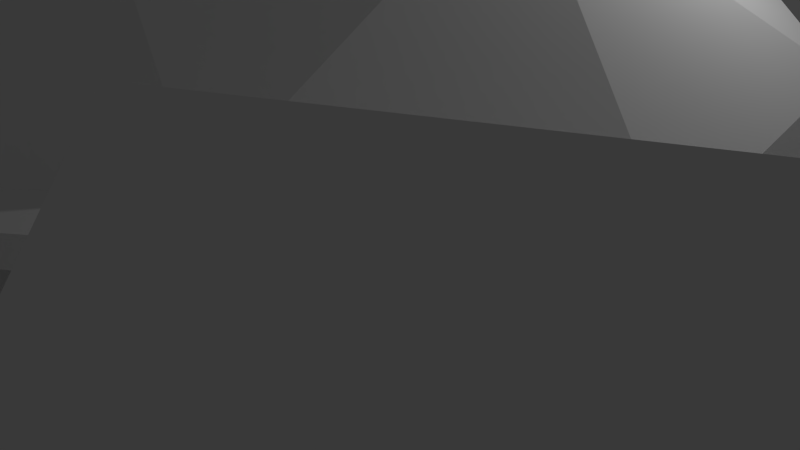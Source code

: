 # Source: waterbear.blend  (saved by Blender 2.70.0; exported with 4.5.12 LTS)
import bpy
from mathutils import Matrix  # noqa: F401  (used for matrix-valued properties, if any)

bpy.ops.wm.read_factory_settings(use_empty=True)
scene = bpy.context.scene
scene.name = 'Scene'

# ---- collections
col_collection_1 = bpy.data.collections.new('Collection 1'); scene.collection.children.link(col_collection_1)

# ---- world
world_world = bpy.data.worlds.new('World'); scene.world = world_world
world_world.color = (0.05088, 0.05088, 0.05088)
world_world.use_sun_shadow = False
world_world.sun_shadow_jitter_overblur = 0.0
world_world.cycles.sampling_method = 'MANUAL'
world_world.cycles.sample_map_resolution = 256

# ---- cameras
cam_camera = bpy.data.cameras.new('Camera')
cam_camera.clip_end = 100.0
cam_camera.lens = 35.0
cam_camera.sensor_width = 32.0
cam_camera.sensor_height = 18.0
cam_camera.ortho_scale = 7.314
cam_camera.dof.focus_distance = 0.0
cam_camera.dof.aperture_fstop = 128.0

# ---- lights
light_lamp = bpy.data.lights.new('Lamp', 'POINT')
light_lamp.transmission_factor = 0.0
light_lamp.cutoff_distance = 30.0
light_lamp.energy = 100.0
light_lamp.shadow_buffer_clip_start = 1.001
light_lamp.shadow_soft_size = 0.1
light_lamp.shadow_maximum_resolution = 0.006
light_lamp.use_absolute_resolution = True
light_lamp.cycles.use_multiple_importance_sampling = False

# ---- meshes
me_icosphere = bpy.data.meshes.new('Icosphere')
me_icosphere.from_pydata([(0.0, 0.0, -1.0), (0.7236, -0.5257, -0.4472), (-0.2764, -0.8506, -0.4472), (-0.8944, 0.0, -0.4472), (-0.2764, 0.8506, -0.4472), (0.7236, 0.5257, -0.4472), (0.2764, -0.8506, 0.4472), (-0.7236, -0.5257, 0.4472), (-0.7236, 0.5257, 0.4472), (0.2764, 0.8506, 0.4472), (0.5257, 3.267e-10, 0.1065), (0.0, 0.0, 1.0), (-0.1625, -0.5, -0.8507), (0.4253, -0.309, -0.8507), (0.2629, -0.809, -0.5257), (0.8506, 0.0, -0.5257), (0.4253, 0.309, -0.8507), (-0.5257, 0.0, -0.8507), (-0.6882, -0.5, -0.5257), (-0.1625, 0.5, -0.8507), (-0.6882, 0.5, -0.5257), (0.2629, 0.809, -0.5257), (0.9511, -0.309, 0.0), (0.5566, 0.1225, -0.009611), (0.0, -1.0, 0.0), (0.5878, -0.809, 0.0), (-0.9511, -0.309, 0.0), (-0.5878, -0.809, 0.0), (-0.5878, 0.809, 0.0), (-0.9511, 0.309, 0.0), (0.5878, 0.809, 0.0), (0.0, 1.0, 0.0), (0.6882, -0.5, 0.5257), (-0.2629, -0.809, 0.5257), (-0.8506, 0.0, 0.5257), (-0.2629, 0.809, 0.5257), (0.6882, 0.5, 0.5257), (0.1625, -0.5, 0.8507), (0.5257, 0.0, 0.8507), (-0.4253, -0.309, 0.8507), (-0.4253, 0.309, 0.8507), (0.1625, 0.5, 0.8507), (0.5018, -1.363e-10, -0.1493), (0.6893, -0.3438, -0.3066), (0.5566, -0.1225, -0.009611), (0.6713, 0.3241, 0.3516), (0.8944, 0.0, 0.4472), (0.6893, 0.3438, -0.3066), (0.9511, 0.309, 0.0), (0.6713, -0.3241, 0.3516), (0.7236, -0.5257, -0.4472), (0.7236, 0.5257, -0.4472), (0.9051, 6.205e-10, 0.4084), (0.8506, 0.0, -0.5257), (0.9511, -0.309, 0.0), (0.9572, 0.266, -0.001488), (0.6882, -0.5, 0.5257), (0.6882, 0.5, 0.5257), (0.8646, -1.456e-10, -0.4893), (0.7507, -0.4689, -0.419), (0.9572, -0.266, -0.001488), (0.7261, 0.4421, 0.4787), (0.8944, 0.0, 0.4472), (0.7507, 0.4689, -0.419), (0.9511, 0.309, 0.0), (0.7261, -0.4421, 0.4787), (0.8683, -0.5257, -0.4472), (0.8683, 0.5257, -0.4472), (1.05, 6.205e-10, 0.4084), (0.9954, 0.0, -0.5257), (1.096, -0.309, 0.0), (1.102, 0.266, -0.001488), (0.8329, -0.5, 0.5257), (0.8329, 0.5, 0.5257), (1.009, -1.456e-10, -0.4893), (0.8955, -0.4689, -0.419), (1.102, -0.266, -0.001488), (0.8709, 0.4421, 0.4787), (1.039, 0.0, 0.4472), (0.8955, 0.4689, -0.419), (1.096, 0.309, 0.0), (0.8709, -0.4421, 0.4787), (0.7728, -1.068e-10, -0.3581), (0.7045, -0.3114, -0.2904), (0.8407, -0.195, -0.0004659), (0.6923, 0.291, 0.3246), (0.8025, 4.549e-10, 0.3), (0.7045, 0.3114, -0.2904), (0.8407, 0.195, -0.0004659), (0.6923, -0.291, 0.3246), (0.9179, -0.742, -0.6312), (0.9179, 0.742, -0.6312), (0.2867, -1.201, 0.6312), (0.2867, 1.201, 0.6312), (0.2676, -1.142, -0.742), (0.2676, 1.142, -0.742), (1.239, -0.4361, 6.803e-08), (-0.1034, -1.411, 6.803e-08), (0.7262, -1.142, 6.803e-08), (0.7262, 1.142, 6.803e-08), (-0.1034, 1.411, 6.803e-08), (0.8679, -0.7057, 0.742), (0.8679, 0.7057, 0.742), (1.239, 0.4361, 6.803e-08), (0.8971, -0.6965, -0.5925), (0.8971, 0.6965, -0.5925), (0.3046, -1.127, 0.5925), (0.3046, 1.127, 0.5925), (0.2867, -1.072, -0.6965), (0.2867, 1.072, -0.6965), (1.198, -0.4094, 5.109e-08), (-0.06157, -1.325, 5.109e-08), (-0.06157, 1.325, 5.109e-08), (0.8502, -0.6624, 0.6965), (0.8502, 0.6624, 0.6965), (1.198, 0.4094, 5.109e-08), (-1.198, 0.742, -0.6312), (-1.198, -0.742, -0.6312), (-0.5665, 1.201, 0.6312), (-0.5665, -1.201, 0.6312), (-0.5474, 1.142, -0.742), (-0.5474, -1.142, -0.742), (-1.519, 0.4361, 6.803e-08), (-0.1764, 1.411, 6.803e-08), (-1.006, 1.142, 6.803e-08), (-1.006, -1.142, 6.803e-08), (-0.1764, -1.411, 6.803e-08), (-1.148, 0.7057, 0.742), (-1.148, -0.7057, 0.742), (-1.519, -0.4361, 6.803e-08), (-1.177, 0.6965, -0.5925), (-1.177, -0.6965, -0.5925), (-0.5844, 1.127, 0.5925), (-0.5844, -1.127, 0.5925), (-0.5665, 1.072, -0.6965), (-0.5665, -1.072, -0.6965), (-1.478, 0.4094, 5.109e-08), (-0.2182, 1.325, 5.109e-08), (-0.2182, -1.325, 5.109e-08), (-1.13, 0.6624, 0.6965), (-1.13, -0.6624, 0.6965), (-1.478, -0.4094, 5.109e-08)], [], [(0, 13, 12), (1, 13, 15), (0, 12, 17), (0, 17, 19), (0, 19, 16), (83, 42, 44), (2, 14, 24), (3, 18, 26), (4, 20, 28), (5, 21, 30), (1, 22, 25), (2, 24, 27), (3, 26, 29), (4, 28, 31), (5, 30, 48), (6, 32, 37), (7, 33, 39), (8, 34, 40), (9, 35, 41), (46, 36, 38), (12, 14, 2), (12, 13, 14), (13, 1, 14), (15, 16, 5), (15, 13, 16), (13, 0, 16), (17, 18, 3), (17, 12, 18), (12, 2, 18), (19, 20, 4), (19, 17, 20), (17, 3, 20), (16, 21, 5), (16, 19, 21), (19, 4, 21), (44, 23, 10), (44, 42, 23), (42, 87, 23), (24, 25, 6), (24, 14, 25), (14, 1, 25), (26, 27, 7), (26, 18, 27), (18, 2, 27), (28, 29, 8), (28, 20, 29), (20, 3, 29), (30, 31, 9), (30, 21, 31), (21, 4, 31), (25, 32, 6), (25, 22, 32), (44, 10, 89), (27, 33, 7), (27, 24, 33), (24, 6, 33), (29, 34, 8), (29, 26, 34), (26, 7, 34), (31, 35, 9), (31, 28, 35), (28, 8, 35), (23, 85, 10), (48, 30, 36), (30, 9, 36), (37, 38, 11), (37, 32, 38), (32, 46, 38), (39, 37, 11), (39, 33, 37), (33, 6, 37), (40, 39, 11), (40, 34, 39), (34, 7, 39), (41, 40, 11), (41, 35, 40), (35, 8, 40), (38, 41, 11), (38, 36, 41), (36, 9, 41), (46, 32, 56, 62), (5, 48, 64, 51), (82, 43, 59, 58), (22, 1, 50, 54), (86, 45, 61, 52), (88, 47, 63, 55), (48, 36, 57, 64), (1, 15, 53, 50), (50, 53, 69, 66), (65, 52, 68, 81), (57, 62, 78, 73), (61, 55, 71, 77), (51, 64, 80, 67), (56, 54, 70, 72), (58, 59, 75, 74), (52, 61, 77, 68), (45, 88, 55, 61), (32, 22, 54, 56), (49, 86, 52, 65), (36, 46, 62, 57), (47, 82, 58, 63), (15, 5, 51, 53), (43, 84, 60, 59), (84, 49, 65, 60), (74, 75, 66, 69), (75, 76, 70, 66), (68, 77, 73, 78), (79, 74, 69, 67), (71, 79, 67, 80), (81, 68, 78, 72), (76, 81, 72, 70), (77, 71, 80, 73), (63, 58, 74, 79), (59, 60, 76, 75), (64, 57, 73, 80), (62, 56, 72, 78), (53, 51, 67, 69), (60, 65, 81, 76), (54, 50, 66, 70), (55, 63, 79, 71), (42, 83, 43, 82), (83, 44, 84, 43), (10, 85, 45, 86), (87, 42, 82, 47), (23, 87, 47, 88), (89, 10, 86, 49), (44, 89, 49, 84), (85, 23, 88, 45), (91, 95, 99), (90, 96, 98), (91, 99, 103), (97, 98, 92), (97, 94, 98), (94, 90, 98), (99, 100, 93), (99, 95, 100), (98, 101, 92), (98, 96, 101), (103, 99, 102), (99, 93, 102), (103, 102, 114, 115), (101, 96, 110, 113), (100, 95, 109, 112), (94, 97, 111, 108), (102, 93, 107, 114), (97, 92, 106, 111), (91, 103, 115, 105), (90, 94, 108, 104), (92, 101, 113, 106), (93, 100, 112, 107), (96, 90, 104, 110), (95, 91, 105, 109), (109, 105, 115, 114, 107, 112), (110, 104, 108, 111, 106, 113), (117, 121, 125), (116, 122, 124), (117, 125, 129), (123, 124, 118), (123, 120, 124), (120, 116, 124), (125, 126, 119), (125, 121, 126), (124, 127, 118), (124, 122, 127), (129, 125, 128), (125, 119, 128), (129, 128, 140, 141), (127, 122, 136, 139), (126, 121, 135, 138), (120, 123, 137, 134), (128, 119, 133, 140), (123, 118, 132, 137), (117, 129, 141, 131), (116, 120, 134, 130), (118, 127, 139, 132), (119, 126, 138, 133), (122, 116, 130, 136), (121, 117, 131, 135), (135, 131, 141, 140, 133, 138), (136, 130, 134, 137, 132, 139)])
_uv = me_icosphere.uv_layers.new(name='UVMap')
_uv.uv.foreach_set('vector', [0.1322, 0.1974, 0.0507, 0.2154, 0.08237, 0.1237, 0.08074, 0.4997, 0.1276, 0.5457, 0.02819, 0.5457, 0.1322, 0.1974, 0.08237, 0.1237, 0.1818, 0.1237, 0.1322, 0.1974, 0.1818, 0.1237, 0.2116, 0.2154, 0.1322, 0.1974, 0.2116, 0.2154, 0.1306, 0.272, 0.4563, 0.9187, 0.3975, 0.8931, 0.4196, 0.8714, 0.2149, 0.4136, 0.1608, 0.4643, 0.1608, 0.3633, 0.2151, 0.05743, 0.1311, 0.04149, 0.1784, 1.948e-08, 0.327, 0.4932, 0.2795, 0.4181, 0.3741, 0.4227, 0.5677, 0.818, 0.644, 0.8467, 0.5737, 0.9069, 0.08074, 0.4997, 0.0, 0.4643, 0.08197, 0.414, 0.2828, 0.05121, 0.3535, 0.006604, 0.3185, 0.09108, 0.2604, 0.3428, 0.3108, 0.2775, 0.3349, 0.3342, 0.327, 0.4932, 0.3741, 0.4227, 0.4133, 0.509, 0.5677, 0.818, 0.5737, 0.9069, 0.488, 0.8555, 0.08078, 0.3279, 2.572e-05, 0.3633, 0.02825, 0.2813, 0.3816, 0.1437, 0.4116, 0.06098, 0.4692, 0.1432, 0.4412, 0.2775, 0.4116, 0.2241, 0.5042, 0.2218, 0.809, 0.52, 0.8951, 0.5238, 0.848, 0.5858, 0.7152, 0.6627, 0.7508, 0.5823, 0.7929, 0.6697, 0.08237, 0.1237, 0.0, 0.1331, 0.04593, 0.05743, 0.08237, 0.1237, 0.0507, 0.2154, 0.0, 0.1331, 0.1276, 0.5457, 0.08074, 0.4997, 0.1608, 0.4643, 0.5054, 0.7635, 0.6017, 0.758, 0.5677, 0.818, 0.04821, 0.2813, 0.0507, 0.2154, 0.1306, 0.272, 0.0507, 0.2154, 0.1322, 0.1974, 0.1306, 0.272, 0.1818, 0.1237, 0.1311, 0.04149, 0.2151, 0.05743, 0.1818, 0.1237, 0.08237, 0.1237, 0.1311, 0.04149, 0.08237, 0.1237, 0.04593, 0.05743, 0.1311, 0.04149, 0.2604, 0.5016, 0.2795, 0.4181, 0.327, 0.4932, 0.2116, 0.2154, 0.1818, 0.1237, 0.2604, 0.1331, 0.1818, 0.1237, 0.2151, 0.05743, 0.2604, 0.1331, 0.6017, 0.758, 0.644, 0.8467, 0.5677, 0.818, 0.1306, 0.272, 0.2116, 0.2154, 0.2091, 0.2813, 0.2604, 0.5016, 0.327, 0.4932, 0.3431, 0.5578, 0.4196, 0.8714, 0.3874, 0.8688, 0.4014, 0.8513, 0.4196, 0.8714, 0.3975, 0.8931, 0.3874, 0.8688, 0.3608, 0.9042, 0.3027, 0.9224, 0.3434, 0.8798, 0.1608, 0.3633, 0.08197, 0.414, 0.08078, 0.3279, 0.1608, 0.3633, 0.1608, 0.4643, 0.08197, 0.414, 0.1608, 0.4643, 0.08074, 0.4997, 0.08197, 0.414, 0.3185, 0.1919, 0.3185, 0.09108, 0.3816, 0.1437, 0.3185, 0.1919, 0.2604, 0.1375, 0.3185, 0.09108, 0.1311, 0.04149, 0.04593, 0.05743, 0.0789, 0.0, 0.3741, 0.4227, 0.3349, 0.3342, 0.4212, 0.3505, 0.3741, 0.4227, 0.2795, 0.4181, 0.3349, 0.3342, 0.2795, 0.4181, 0.2604, 0.3428, 0.3349, 0.3342, 0.5737, 0.9069, 0.644, 0.9453, 0.5677, 0.9857, 0.5737, 0.9069, 0.644, 0.8467, 0.644, 0.9453, 0.3431, 0.5578, 0.327, 0.4932, 0.4133, 0.509, 0.08197, 0.414, 2.572e-05, 0.3633, 0.08078, 0.3279, 0.08197, 0.414, 0.0, 0.4643, 2.572e-05, 0.3633, 0.4196, 0.8714, 0.4014, 0.8513, 0.4565, 0.8182, 0.3185, 0.09108, 0.4116, 0.06098, 0.3816, 0.1437, 0.3185, 0.09108, 0.3535, 0.006604, 0.4116, 0.06098, 0.1608, 0.3633, 0.08078, 0.3279, 0.1276, 0.2813, 0.3349, 0.3342, 0.4053, 0.282, 0.4212, 0.3505, 0.3535, 0.2705, 0.3185, 0.1919, 0.4116, 0.2241, 0.3185, 0.1919, 0.3816, 0.1437, 0.4116, 0.2241, 0.4133, 0.509, 0.4687, 0.4251, 0.488, 0.4974, 0.4133, 0.509, 0.3741, 0.4227, 0.4687, 0.4251, 0.3741, 0.4227, 0.4212, 0.3505, 0.4687, 0.4251, 0.3434, 0.8798, 0.3135, 0.8225, 0.3608, 0.8624, 0.488, 0.8555, 0.5737, 0.9069, 0.488, 0.9541, 0.5737, 0.9069, 0.5677, 0.9857, 0.488, 0.9541, 0.848, 0.747, 0.7929, 0.6697, 0.8807, 0.6688, 0.848, 0.747, 0.7508, 0.7434, 0.7929, 0.6697, 0.7508, 0.7434, 0.7152, 0.6627, 0.7929, 0.6697, 0.9372, 0.7109, 0.848, 0.747, 0.8807, 0.6688, 0.4692, 0.1432, 0.4116, 0.06098, 0.5042, 0.05871, 0.4116, 0.06098, 0.4412, 0.0, 0.5042, 0.05871, 0.9372, 0.6113, 0.9372, 0.7109, 0.8807, 0.6688, 0.5042, 0.2218, 0.4116, 0.2241, 0.4692, 0.1432, 0.4116, 0.2241, 0.3816, 0.1437, 0.4692, 0.1432, 0.848, 0.5858, 0.9372, 0.6113, 0.8807, 0.6688, 0.848, 0.5858, 0.8951, 0.5238, 0.9372, 0.6113, 0.4687, 0.4251, 0.4212, 0.3505, 0.488, 0.3382, 0.7929, 0.6697, 0.848, 0.5858, 0.8807, 0.6688, 0.7929, 0.6697, 0.7508, 0.5823, 0.848, 0.5858, 0.7508, 0.5823, 0.809, 0.52, 0.848, 0.5858, 0.0, 0.0, 0.0, 0.0, 0.0, 0.0, 0.0, 0.0, 0.0, 0.0, 0.0, 0.0, 0.0, 0.0, 0.0, 0.0, 0.959, 0.8181, 0.959, 0.76, 0.9785, 0.747, 0.9785, 0.8262, 0.0, 0.0, 0.0, 0.0, 0.0, 0.0, 0.0, 0.0, 0.6958, 0.9752, 0.6958, 0.9188, 0.7152, 0.9048, 0.7152, 0.9817, 0.3004, 0.8757, 0.3012, 0.9248, 0.2797, 0.9413, 0.2787, 0.8743, 0.0, 0.0, 0.0, 0.0, 0.0, 0.0, 0.0, 0.0, 0.0, 0.0, 0.0, 0.0, 0.0, 0.0, 0.0, 0.0, 0.9771, 0.3518, 0.9543, 0.4375, 0.9316, 0.4364, 0.9544, 0.3507, 0.9906, 0.5211, 0.9599, 0.5928, 0.9372, 0.5917, 0.9679, 0.52, 0.9802, 0.05123, 0.9447, 0.1317, 0.9227, 0.133, 0.9582, 0.05255, 0.296, 0.7955, 0.2787, 0.8743, 0.2604, 0.8734, 0.2778, 0.7946, 0.2604, 0.5066, 0.2495, 0.58, 0.2311, 0.5794, 0.242, 0.5059, 0.131, 0.9512, 0.1863, 0.8672, 0.2045, 0.8674, 0.1493, 0.9514, 0.9785, 0.8262, 0.9785, 0.747, 1.0, 0.7517, 1.0, 0.831, 0.9599, 0.5928, 0.9906, 0.6626, 0.9679, 0.6615, 0.9372, 0.5917, 0.3132, 0.8179, 0.3004, 0.8757, 0.2787, 0.8743, 0.296, 0.7955, 0.0, 0.0, 0.0, 0.0, 0.0, 0.0, 0.0, 0.0, 0.1164, 0.8541, 0.1164, 0.9044, 0.09751, 0.9148, 0.09751, 0.8462, 0.0, 0.0, 0.0, 0.0, 0.0, 0.0, 0.0, 0.0, 0.9295, 0.8666, 0.959, 0.8181, 0.9785, 0.8262, 0.9383, 0.8925, 0.0, 0.0, 0.0, 0.0, 0.0, 0.0, 0.0, 0.0, 0.459, 0.9217, 0.4556, 0.8697, 0.4758, 0.8702, 0.4804, 0.9412, 0.4556, 0.8697, 0.459, 0.8143, 0.4804, 0.7946, 0.4758, 0.8702, 0.2272, 0.7897, 0.1657, 0.7975, 0.1568, 0.7924, 0.2256, 0.7837, 0.1657, 0.7975, 0.2096, 0.8675, 0.2045, 0.8674, 0.1568, 0.7924, 0.0864, 0.8016, 0.01133, 0.7911, 0.0, 0.7837, 0.08524, 0.7954, 0.01384, 0.9373, 0.0864, 0.9484, 0.08526, 0.9545, 0.003971, 0.9421, 0.05793, 0.8675, 0.01384, 0.9373, 0.003971, 0.9421, 0.0517, 0.8672, 0.1601, 0.9442, 0.2272, 0.9363, 0.2256, 0.9426, 0.1493, 0.9514, 0.2096, 0.8675, 0.1601, 0.9442, 0.1493, 0.9514, 0.2045, 0.8674, 0.01133, 0.7911, 0.05793, 0.8675, 0.0517, 0.8672, 0.0, 0.7837, 0.9383, 0.8925, 0.9785, 0.8262, 1.0, 0.831, 0.9598, 0.8973, 0.7152, 0.758, 0.6687, 0.826, 0.6503, 0.8262, 0.6968, 0.7582, 0.2495, 0.58, 0.2604, 0.6657, 0.242, 0.6651, 0.2311, 0.5794, 0.9447, 0.1317, 0.9802, 0.2124, 0.9582, 0.2137, 0.9227, 0.133, 0.9543, 0.4375, 0.9771, 0.52, 0.9544, 0.5189, 0.9316, 0.4364, 0.6687, 0.826, 0.7152, 0.9046, 0.6968, 0.9048, 0.6503, 0.8262, 0.3608, 0.8839, 0.3608, 0.7946, 0.3763, 0.8049, 0.3763, 0.8941, 0.2787, 0.8743, 0.2797, 0.9413, 0.2614, 0.9404, 0.2604, 0.8734, 0.9093, 0.801, 0.9591, 0.7648, 0.959, 0.76, 0.959, 0.8181, 0.4563, 0.9187, 0.4196, 0.8714, 0.4556, 0.8697, 0.459, 0.9217, 0.6589, 0.9549, 0.6925, 0.9258, 0.6958, 0.9188, 0.6958, 0.9752, 0.9324, 0.8615, 0.9093, 0.801, 0.959, 0.8181, 0.9295, 0.8666, 0.3434, 0.8798, 0.3027, 0.9224, 0.3012, 0.9248, 0.3004, 0.8757, 0.1255, 0.7886, 0.131, 0.8462, 0.09751, 0.8298, 0.131, 0.7837, 0.4196, 0.8714, 0.4565, 0.8182, 0.459, 0.8143, 0.4556, 0.8697, 0.3135, 0.8225, 0.3434, 0.8798, 0.3004, 0.8757, 0.3132, 0.8179, 0.3681, 0.7946, 0.2604, 0.754, 0.3596, 0.669, 0.6172, 0.03499, 0.7312, 0.08499, 0.6155, 0.1561, 0.3681, 0.7946, 0.3596, 0.669, 0.4804, 0.7416, 0.5042, 0.2276, 0.6155, 0.1561, 0.6172, 0.2775, 0.5042, 0.2276, 0.5042, 0.08505, 0.6155, 0.1561, 0.5042, 0.08505, 0.6172, 0.03499, 0.6155, 0.1561, 0.3596, 0.669, 0.2604, 0.6148, 0.3681, 0.5578, 0.3596, 0.669, 0.2604, 0.754, 0.2604, 0.6148, 0.6155, 0.1561, 0.7312, 0.2275, 0.6172, 0.2775, 0.6155, 0.1561, 0.7312, 0.08499, 0.7312, 0.2275, 0.4804, 0.7416, 0.3596, 0.669, 0.4804, 0.6024, 0.3596, 0.669, 0.3681, 0.5578, 0.4804, 0.6024, 0.2149, 0.4055, 0.2294, 0.2813, 0.2363, 0.2886, 0.2227, 0.4052, 0.9903, 0.2959, 0.9844, 0.4127, 0.9771, 0.4125, 0.9827, 0.3029, 0.8913, 0.2775, 0.7798, 0.2775, 0.7752, 0.2674, 0.8799, 0.2674, 0.4903, 0.7146, 0.488, 0.5721, 0.4999, 0.5794, 0.502, 0.7132, 0.8645, 0.05123, 0.9227, 0.1625, 0.9093, 0.1594, 0.8548, 0.05499, 0.488, 0.5721, 0.6007, 0.52, 0.6056, 0.5305, 0.4999, 0.5794, 0.2294, 0.5059, 0.2149, 0.4055, 0.2227, 0.4052, 0.2363, 0.4993, 0.2511, 0.9067, 0.2511, 0.793, 0.2587, 0.7988, 0.2587, 0.9056, 0.6007, 0.52, 0.7152, 0.5684, 0.7131, 0.5759, 0.6056, 0.5305, 0.9227, 0.1625, 0.8913, 0.2775, 0.8799, 0.2674, 0.9093, 0.1594, 0.9844, 0.4127, 0.9903, 0.52, 0.9827, 0.5133, 0.9771, 0.4125, 0.08809, 0.9078, 0.08809, 0.7848, 0.09751, 0.7837, 0.09751, 0.8992, 0.7752, 0.2674, 0.7312, 0.1594, 0.7501, 0.05499, 0.8548, 0.05499, 0.9093, 0.1594, 0.8799, 0.2674, 0.7152, 0.7096, 0.6092, 0.758, 0.502, 0.7132, 0.4999, 0.5794, 0.6056, 0.5305, 0.7131, 0.5759, 0.9146, 0.9896, 0.9989, 0.8973, 0.9989, 1.0, 0.6019, 0.52, 0.488, 0.47, 0.6031, 0.3987, 0.8172, 0.747, 0.8349, 0.8456, 0.7152, 0.7714, 0.7152, 0.3275, 0.6031, 0.3987, 0.6019, 0.2775, 0.7152, 0.3275, 0.7152, 0.4701, 0.6031, 0.3987, 0.7152, 0.4701, 0.6019, 0.52, 0.6031, 0.3987, 0.8349, 0.8456, 0.9093, 0.9506, 0.8172, 0.9682, 0.8349, 0.8456, 0.9093, 0.8205, 0.9093, 0.9506, 0.6031, 0.3987, 0.488, 0.3275, 0.6019, 0.2775, 0.6031, 0.3987, 0.488, 0.47, 0.488, 0.3275, 0.7152, 0.7714, 0.8349, 0.8456, 0.7152, 0.9014, 0.8349, 0.8456, 0.8172, 0.9682, 0.7152, 0.9014, 0.2383, 0.4045, 0.2536, 0.2813, 0.2604, 0.2885, 0.246, 0.4042, 0.4806, 0.6998, 0.4806, 0.5578, 0.488, 0.5594, 0.488, 0.6927, 0.7152, 0.465, 0.7152, 0.3235, 0.7284, 0.3246, 0.7284, 0.4574, 0.002213, 0.7404, 0.0, 0.598, 0.01185, 0.6055, 0.01392, 0.7391, 0.2511, 0.7917, 0.2511, 0.6657, 0.2604, 0.6747, 0.2604, 0.793, 0.0, 0.598, 0.1126, 0.5457, 0.1176, 0.5564, 0.01185, 0.6055, 0.2536, 0.5059, 0.2383, 0.4045, 0.246, 0.4042, 0.2604, 0.4994, 0.2311, 0.7897, 0.2422, 0.6657, 0.2495, 0.6768, 0.2391, 0.7932, 0.1126, 0.5457, 0.2272, 0.5942, 0.2251, 0.6019, 0.1176, 0.5564, 0.8205, 0.52, 0.7152, 0.465, 0.7284, 0.4574, 0.8273, 0.509, 0.2422, 0.8893, 0.2311, 0.7897, 0.2391, 0.7932, 0.2495, 0.8867, 0.9989, 0.8973, 0.9146, 0.9896, 0.9093, 0.9866, 0.9884, 0.8999, 0.7284, 0.3246, 0.8273, 0.283, 0.9316, 0.3326, 0.9316, 0.4654, 0.8273, 0.509, 0.7284, 0.4574, 0.2272, 0.7355, 0.1211, 0.7837, 0.01392, 0.7391, 0.01185, 0.6055, 0.1176, 0.5564, 0.2251, 0.6019])
me_icosphere.use_remesh_preserve_volume = False
me_icosphere.use_remesh_preserve_attributes = False
me_icosphere.use_mirror_vertex_groups = False
me_icosphere.update()

# ---- objects
ob_icosphere = bpy.data.objects.new('Icosphere', me_icosphere)
ob_lamp = bpy.data.objects.new('Lamp', light_lamp)
ob_camera = bpy.data.objects.new('Camera', cam_camera)

# ---- transforms, parenting, visibility, modifiers, constraints
ob_icosphere.location = (0.0, 0.0, 0.0)
ob_icosphere.rotation_euler = (0.0, 0.0, 4.712)
ob_icosphere.scale = (5.767, 5.767, 5.767)
ob_icosphere.lineart.crease_threshold = 0.0
ob_lamp.location = (4.076, 1.005, 5.904)
ob_lamp.rotation_euler = (0.6503, 0.05522, 1.866)
ob_lamp.lock_rotations_4d = False
ob_lamp.empty_display_type = 'ARROWS'
ob_lamp.color = (0.0, 0.0, 0.0, 0.0)
ob_lamp.lineart.crease_threshold = 0.0
ob_camera.location = (7.481, -6.508, 5.344)
ob_camera.rotation_euler = (1.109, 0.01082, 0.8149)
ob_camera.lock_rotations_4d = False
ob_camera.empty_display_type = 'ARROWS'
ob_camera.color = (0.0, 0.0, 0.0, 0.0)
ob_camera.display_type = 'WIRE'
ob_camera.lineart.crease_threshold = 0.0

# ---- collection membership
col_collection_1.objects.link(ob_icosphere)
col_collection_1.objects.link(ob_lamp)
col_collection_1.objects.link(ob_camera)

# ---- scene / render settings (as saved in the file)
scene.camera = ob_camera
scene.frame_start = 1; scene.frame_end = 250; scene.frame_set(1)
scene.render.engine = 'BLENDER_EEVEE_NEXT'
scene.render.resolution_percentage = 50
scene.render.dither_intensity = 0.0
scene.cycles.use_denoising = False
scene.cycles.samples = 10
scene.cycles.sampling_pattern = 'TABULATED_SOBOL'
scene.cycles.light_sampling_threshold = 0.0
scene.cycles.use_adaptive_sampling = False
scene.cycles.use_light_tree = False
scene.cycles.blur_glossy = 0.0
scene.cycles.volume_bounces = 1
scene.cycles.pixel_filter_type = 'GAUSSIAN'
scene.cycles.sample_clamp_indirect = 0.0
scene.view_settings.view_transform = 'Standard'
bpy.context.view_layer.update()
